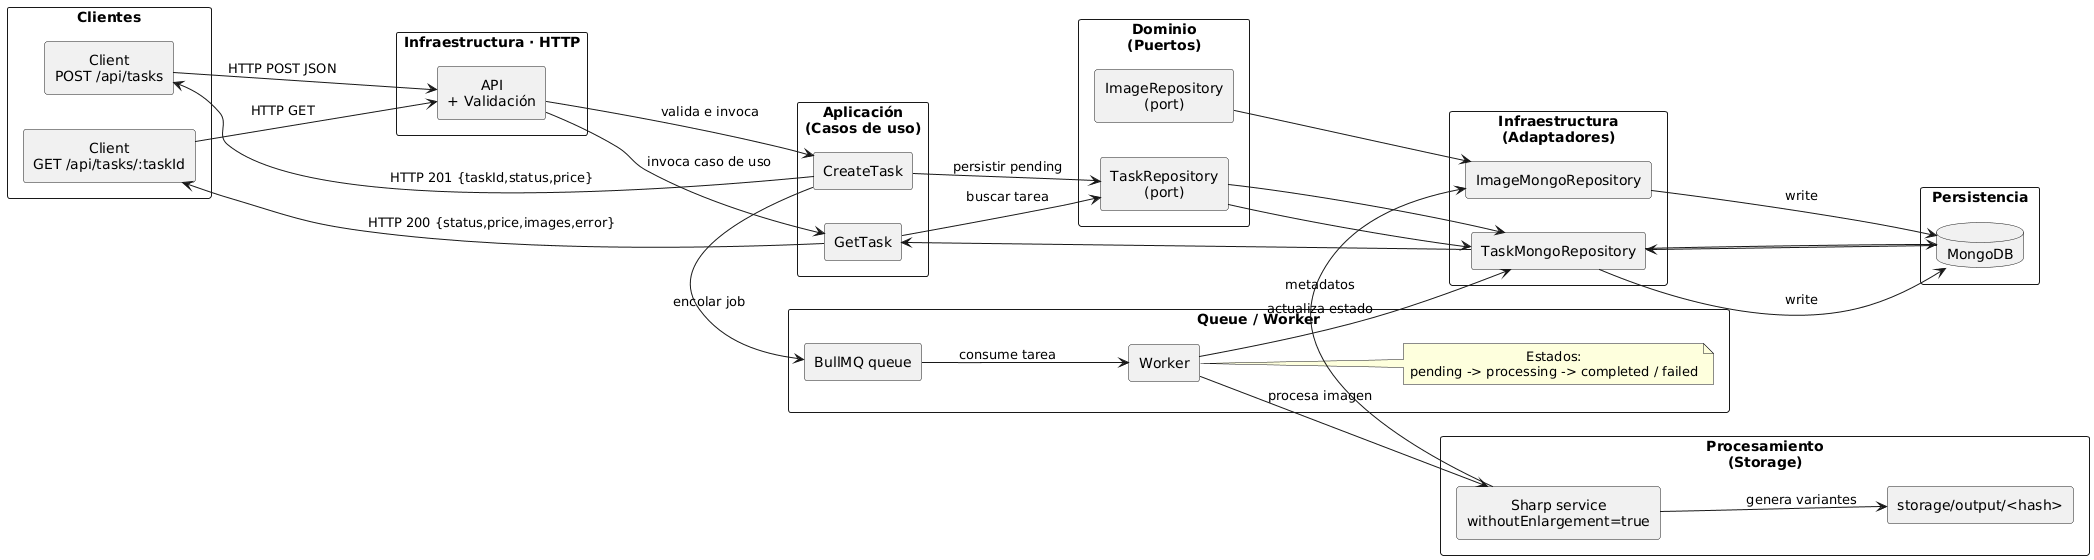

The diagram above was rendered by PlantUML. Its source (embedded in the PNG):
@startuml
left to right direction
skinparam componentStyle rectangle
skinparam defaultTextAlignment center

rectangle "Clientes" as Clients {
  component "Client\nPOST /api/tasks" as ClientPost
  component "Client\nGET /api/tasks/:taskId" as ClientGet
}

rectangle "Infraestructura · HTTP" as InfraHTTP {
  component "API\n+ Validación" as Api
}

rectangle "Aplicación\n(Casos de uso)" as Application {
  component "CreateTask" as CreateUC
  component "GetTask" as GetUC
}

rectangle "Dominio\n(Puertos)" as Domain {
  component "TaskRepository\n(port)" as TaskPort
  component "ImageRepository\n(port)" as ImagePort
}

rectangle "Infraestructura\n(Adaptadores)" as Adapters {
  component "TaskMongoRepository" as TaskAdapter
  component "ImageMongoRepository" as ImageAdapter
}

rectangle "Queue / Worker" as QueueLayer {
  component "BullMQ queue" as Queue
  component "Worker" as Worker
  note right of Worker
    Estados:
    pending -> processing -> completed / failed
  end note
}

rectangle "Procesamiento\n(Storage)" as StorageLayer {
  component "Sharp service\nwithoutEnlargement=true" as SharpSvc
  component "storage/output/<hash>" as Storage
}

rectangle "Persistencia" as Persistence {
  database "MongoDB" as Mongo
}

ClientPost --> Api : "HTTP POST JSON"
Api --> CreateUC : "valida e invoca"

CreateUC --> TaskPort : "persistir pending"
TaskPort --> TaskAdapter
TaskAdapter --> Mongo : "write"

CreateUC --> Queue : "encolar job"

Queue --> Worker : "consume tarea"
Worker --> TaskAdapter : "actualiza estado"
Worker --> SharpSvc : "procesa imagen"
SharpSvc --> Storage : "genera variantes"
SharpSvc --> ImageAdapter : "metadatos"

ImagePort --> ImageAdapter
ImageAdapter --> Mongo : "write"

CreateUC --> ClientPost : "HTTP 201 {taskId,status,price}"

ClientGet --> Api : "HTTP GET"
Api --> GetUC : "invoca caso de uso"
GetUC --> TaskPort : "buscar tarea"
TaskPort --> TaskAdapter
TaskAdapter --> Mongo
Mongo --> TaskAdapter
TaskAdapter --> GetUC
GetUC --> ClientGet : "HTTP 200 {status,price,images,error}"
@enduml